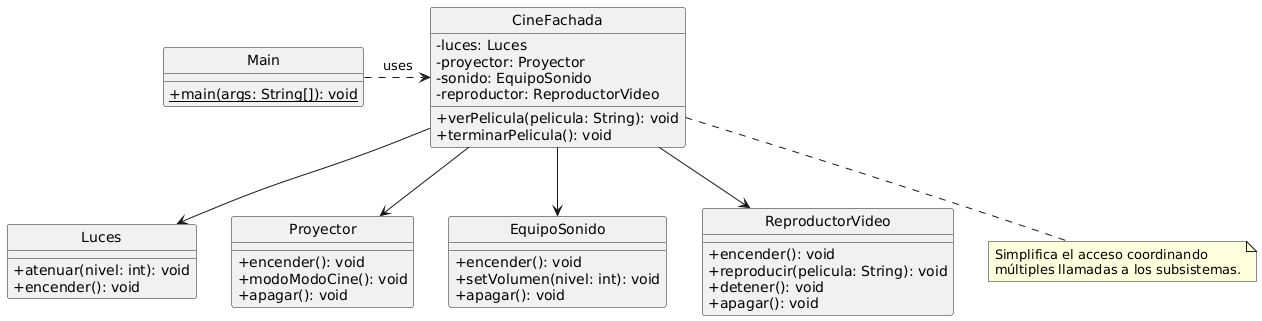

The diagram above was rendered by PlantUML. Its source (embedded in the PNG):
@startuml
' Configuración visual del diagrama
skinparam classAttributeIconSize 0
skinparam style strictuml

' Clase Fachada
class CineFachada {
  - luces: Luces
  - proyector: Proyector
  - sonido: EquipoSonido
  - reproductor: ReproductorVideo
  + verPelicula(pelicula: String): void
  + terminarPelicula(): void
}

' Clases del Subsistema Complejo
class Luces {
  + atenuar(nivel: int): void
  + encender(): void
}

class Proyector {
  + encender(): void
  + modoModoCine(): void
  + apagar(): void
}

class EquipoSonido {
  + encender(): void
  + setVolumen(nivel: int): void
  + apagar(): void
}

class ReproductorVideo {
  + encender(): void
  + reproducir(pelicula: String): void
  + detener(): void
  + apagar(): void
}

' Cliente / Main
class Main {
  + {static} main(args: String[]): void
}

' Relaciones del Diagrama
Main .> CineFachada : uses

CineFachada --> Luces
CineFachada --> Proyector
CineFachada --> EquipoSonido
CineFachada --> ReproductorVideo

' Notas explicativas
note bottom of CineFachada
  Simplifica el acceso coordinando
  múltiples llamadas a los subsistemas.
end note
@enduml